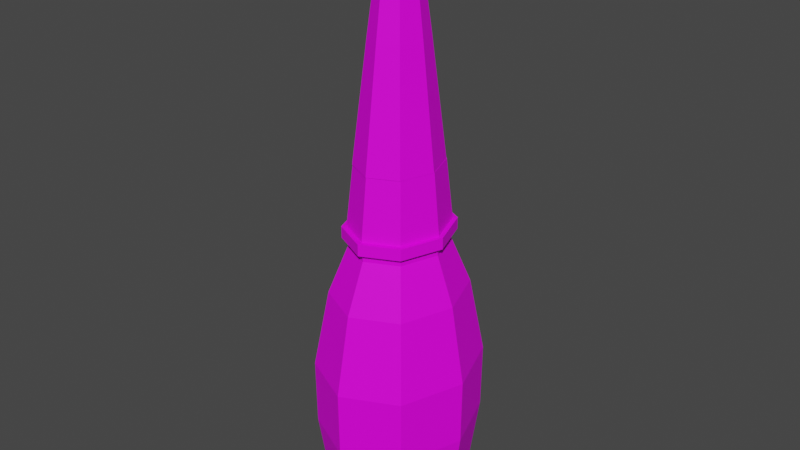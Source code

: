 # Source: Glue.blend  (saved by Blender 2.93.20; exported with 4.5.12 LTS)
import bpy
from mathutils import Matrix  # noqa: F401  (used for matrix-valued properties, if any)

bpy.ops.wm.read_factory_settings(use_empty=True)
scene = bpy.context.scene
scene.name = 'Scene'

# ---- collections
col_collection = bpy.data.collections.new('Collection'); scene.collection.children.link(col_collection)

# ---- images (referenced by path relative to the original .blend; pixels are not part of the script)
import os
ASSET_DIR = os.environ.get("B2B_ASSET_DIR", "")  # directory of the original .blend (textures are referenced by path, not embedded)
HERE = os.path.dirname(os.path.abspath(__file__))  # packed textures are extracted next to this script under _unpacked/

def load_image(name, relpath, width, height, colorspace="sRGB"):
    """Load a texture the original file referenced (path relative to the .blend, or extracted next to this script)."""
    p = next((c for c in (os.path.join(HERE, relpath), os.path.join(ASSET_DIR, relpath)) if relpath and os.path.exists(c)), "")
    if p:
        img = bpy.data.images.load(p, check_existing=True)
        img.name = name
    else:  # same state as the original file: an image datablock whose file is absent (Cycles renders it pink)
        img = bpy.data.images.new(name, width, height)
        img.source = "FILE"
        img.filepath = "//" + (relpath or name)
    img.colorspace_settings.name = colorspace
    return img
img_glue_albedo = load_image('Glue_Albedo', 'Glue_Albedo.png', 1024, 1024, 'sRGB')

# ---- materials (node trees are filled in below, after node groups)
mat_glue = bpy.data.materials.new('Glue')
mat_glue.use_transparent_shadow = False

# ---- material node trees
mat_glue.use_nodes = True; mat_glue.node_tree.nodes.clear()
_N = mat_glue.node_tree.nodes; _L = mat_glue.node_tree.links
n0 = _N.new('ShaderNodeBsdfPrincipled'); n0.name = 'Principled BSDF'; n0.location = (10, 300)
n0.distribution = 'GGX'
n0.subsurface_method = 'BURLEY'
n0.inputs[2].default_value = 0.6682
n0.inputs[3].default_value = 1.45
n0.inputs[13].default_value = 0.1864
n0.inputs[27].default_value = (0.0, 0.0, 0.0, 1.0)
n0.inputs[28].default_value = 1.0
n1 = _N.new('ShaderNodeOutputMaterial'); n1.name = 'Material Output'; n1.location = (300, 300)
n2 = _N.new('ShaderNodeTexImage'); n2.name = 'Image Texture'; n2.location = (-516, 239)
n2.image = img_glue_albedo
_L.new(n0.outputs[0], n1.inputs[0])
_L.new(n2.outputs[0], n0.inputs[0])
n1.is_active_output = True

# ---- world
world_world = bpy.data.worlds.new('World'); scene.world = world_world
world_world.use_nodes = True; world_world.node_tree.nodes.clear()
_N = world_world.node_tree.nodes; _L = world_world.node_tree.links
n0 = _N.new('ShaderNodeOutputWorld'); n0.name = 'World Output'; n0.location = (300, 300)
n1 = _N.new('ShaderNodeBackground'); n1.name = 'Background'; n1.location = (10, 300)
n1.inputs[0].default_value = (0.05088, 0.05088, 0.05088, 1.0)
_L.new(n1.outputs[0], n0.inputs[0])
n0.is_active_output = True
world_world.color = (0.05088, 0.05088, 0.05088)
world_world.use_sun_shadow = False
world_world.sun_shadow_jitter_overblur = 0.0

# ---- meshes
me_cylinder = bpy.data.meshes.new('Cylinder')
me_cylinder.from_pydata([(0.0, 0.3624, 0.03936), (0.0, 0.7426, 1.299), (0.2285, 0.2515, 0.03936), (0.4579, 0.5203, 1.299), (0.3232, -0.01641, 0.03936), (0.6476, -0.01641, 1.299), (0.2285, -0.2843, 0.03936), (0.4579, -0.5531, 1.299), (-2.825e-08, -0.3952, 0.03936), (-5.661e-08, -0.7754, 1.299), (-0.2285, -0.2843, 0.03936), (-0.4579, -0.5531, 1.299), (-0.3232, -0.01641, 0.03936), (-0.6476, -0.01641, 1.299), (-0.2285, 0.2515, 0.03936), (-0.4579, 0.5203, 1.299), (0.0, 0.6447, 0.1698), (0.3988, 0.4511, 0.1698), (0.564, -0.01641, 0.1698), (0.3988, -0.4839, 0.1698), (-4.931e-08, -0.6775, 0.1698), (-0.3988, -0.4839, 0.1698), (-0.564, -0.01641, 0.1698), (-0.3988, 0.4511, 0.1698), (6.072e-10, 0.7352, 0.7343), (0.4534, 0.515, 0.7343), (0.6412, -0.01641, 0.7343), (0.4534, -0.5479, 0.7343), (-5.545e-08, -0.768, 0.7343), (-0.4534, -0.5479, 0.7343), (-0.6412, -0.01641, 0.7343), (-0.4534, 0.515, 0.7343), (-6.779e-10, 0.6032, 1.96), (0.3738, 0.4217, 1.96), (0.5286, -0.01641, 1.96), (0.3738, -0.4546, 1.96), (-4.689e-08, -0.6361, 1.96), (-0.3738, -0.4546, 1.96), (-0.5286, -0.01641, 1.96), (-0.3738, 0.4217, 1.96), (-4.756e-09, 0.4239, 2.367), (0.2656, 0.2949, 2.367), (0.3757, -0.01641, 2.367), (0.2656, -0.3278, 2.367), (-3.76e-08, -0.4567, 2.367), (-0.2656, -0.3278, 2.367), (-0.3757, -0.01641, 2.367), (-0.2656, 0.2949, 2.367), (-4.756e-09, 0.4239, 2.438), (0.2656, 0.2949, 2.438), (0.3757, -0.01641, 2.438), (0.2656, -0.3278, 2.438), (-3.76e-08, -0.4567, 2.438), (-0.2656, -0.3278, 2.438), (-0.3757, -0.01641, 2.438), (-0.2656, 0.2949, 2.438), (-2.613e-09, 0.4775, 2.438), (0.298, 0.3329, 2.438), (0.4214, -0.01641, 2.438), (0.298, -0.3657, 2.438), (-3.945e-08, -0.5103, 2.438), (-0.298, -0.3657, 2.438), (-0.4214, -0.01641, 2.438), (-0.298, 0.3329, 2.438), (-2.613e-09, 0.4775, 2.536), (0.298, 0.3329, 2.536), (0.4214, -0.01641, 2.536), (0.298, -0.3657, 2.536), (-3.945e-08, -0.5103, 2.536), (-0.298, -0.3657, 2.536), (-0.4214, -0.01641, 2.536), (-0.298, 0.3329, 2.536), (-4.019e-09, 0.4342, 2.536), (0.2718, 0.3022, 2.536), (0.3844, -0.01641, 2.536), (0.2718, -0.335, 2.536), (-3.762e-08, -0.467, 2.536), (-0.2718, -0.335, 2.536), (-0.3844, -0.01641, 2.536), (-0.2718, 0.3022, 2.536), (-6.013e-09, 0.3727, 3.05), (0.2347, 0.2587, 3.05), (0.3319, -0.01641, 3.05), (0.2347, -0.2915, 3.05), (-3.503e-08, -0.4055, 3.05), (-0.2347, -0.2915, 3.05), (-0.3319, -0.01641, 3.05), (-0.2347, 0.2587, 3.05), (-1.123e-08, 0.2192, 3.05), (0.1421, 0.1502, 3.05), (0.201, -0.01641, 3.05), (0.1421, -0.183, 3.05), (-2.881e-08, -0.252, 3.05), (-0.1421, -0.183, 3.05), (-0.201, -0.01641, 3.05), (-0.1421, 0.1502, 3.05), (-1.27e-08, 0.02741, 4.764), (0.02643, 0.01457, 4.764), (0.03738, -0.01641, 4.764), (0.02643, -0.04739, 4.764), (-1.597e-08, -0.06022, 4.764), (-0.02643, -0.04739, 4.764), (-0.03738, -0.01641, 4.764), (-0.02643, 0.01457, 4.764), (-6.013e-09, 0.3727, 3.05), (0.2347, 0.2587, 3.05), (0.3319, -0.01641, 3.05), (0.2347, -0.2915, 3.05), (-3.503e-08, -0.4055, 3.05), (-0.2347, -0.2915, 3.05), (-0.3319, -0.01641, 3.05), (-0.2347, 0.2587, 3.05)], [], [(24, 1, 3, 25), (25, 3, 5, 26), (26, 5, 7, 27), (27, 7, 9, 28), (28, 9, 11, 29), (29, 11, 13, 30), (14, 23, 16, 0), (30, 13, 15, 31), (31, 15, 1, 24), (0, 2, 4, 6, 8, 10, 12, 14), (12, 22, 23, 14), (10, 21, 22, 12), (8, 20, 21, 10), (6, 19, 20, 8), (4, 18, 19, 6), (2, 17, 18, 4), (0, 16, 17, 2), (23, 31, 24, 16), (22, 30, 31, 23), (21, 29, 30, 22), (20, 28, 29, 21), (19, 27, 28, 20), (18, 26, 27, 19), (17, 25, 26, 18), (16, 24, 25, 17), (5, 3, 33, 34), (11, 9, 36, 37), (1, 15, 39, 32), (3, 1, 32, 33), (7, 5, 34, 35), (13, 11, 37, 38), (9, 7, 35, 36), (15, 13, 38, 39), (38, 37, 45, 46), (36, 35, 43, 44), (34, 33, 41, 42), (39, 38, 46, 47), (37, 36, 44, 45), (35, 34, 42, 43), (33, 32, 40, 41), (32, 39, 47, 40), (45, 44, 52, 53), (43, 42, 50, 51), (41, 40, 48, 49), (40, 47, 55, 48), (46, 45, 53, 54), (44, 43, 51, 52), (42, 41, 49, 50), (47, 46, 54, 55), (55, 54, 62, 63), (53, 52, 60, 61), (51, 50, 58, 59), (49, 48, 56, 57), (48, 55, 63, 56), (54, 53, 61, 62), (52, 51, 59, 60), (50, 49, 57, 58), (62, 61, 69, 70), (60, 59, 67, 68), (58, 57, 65, 66), (63, 62, 70, 71), (61, 60, 68, 69), (59, 58, 66, 67), (57, 56, 64, 65), (56, 63, 71, 64), (65, 64, 72, 73), (64, 71, 79, 72), (70, 69, 77, 78), (68, 67, 75, 76), (66, 65, 73, 74), (71, 70, 78, 79), (69, 68, 76, 77), (67, 66, 74, 75), (79, 78, 86, 87), (77, 76, 84, 85), (75, 74, 82, 83), (73, 72, 80, 81), (72, 79, 87, 80), (78, 77, 85, 86), (76, 75, 83, 84), (74, 73, 81, 82), (83, 82, 90, 91), (81, 80, 88, 89), (80, 87, 95, 88), (86, 85, 93, 94), (84, 83, 91, 92), (82, 81, 89, 90), (87, 86, 94, 95), (85, 84, 92, 93), (90, 89, 97, 98), (95, 94, 102, 103), (93, 92, 100, 101), (91, 90, 98, 99), (89, 88, 96, 97), (88, 95, 103, 96), (94, 93, 101, 102), (92, 91, 99, 100), (97, 96, 103, 102, 101, 100, 99, 98), (86, 87, 111, 110), (84, 85, 109, 108), (82, 83, 107, 106), (80, 81, 105, 104), (87, 80, 104, 111), (85, 86, 110, 109), (83, 84, 108, 107), (81, 82, 106, 105)])
_uv = me_cylinder.uv_layers.new(name='UVMap')
_uv.uv.foreach_set('vector', [0.3719, 0.341, 0.3708, 0.2333, 0.4821, 0.2327, 0.4821, 0.3405, 0.2752, 0.1205, 0.2766, 0.2283, 0.1978, 0.2221, 0.1973, 0.1143, 0.1973, 0.1143, 0.1978, 0.2221, 0.08647, 0.2221, 0.08701, 0.1143, 0.08701, 0.1143, 0.08647, 0.2221, 0.00773, 0.2283, 0.009048, 0.1205, 0.6877, 0.1149, 0.6877, 0.2226, 0.5764, 0.2221, 0.5775, 0.1143, 0.5775, 0.1143, 0.5764, 0.2221, 0.4976, 0.2279, 0.4995, 0.12, 0.4369, 0.6472, 0.4576, 0.6972, 0.3606, 0.6972, 0.3813, 0.6472, 0.814, 0.1143, 0.8145, 0.2221, 0.7032, 0.2221, 0.7037, 0.1143, 0.2939, 0.3353, 0.292, 0.2275, 0.3708, 0.2333, 0.3719, 0.341, 0.3813, 0.6472, 0.342, 0.6079, 0.342, 0.5524, 0.3813, 0.5131, 0.4369, 0.5131, 0.4762, 0.5524, 0.4762, 0.6079, 0.4369, 0.6472, 0.4762, 0.6079, 0.5262, 0.6286, 0.4576, 0.6972, 0.4369, 0.6472, 0.4762, 0.5524, 0.5262, 0.5317, 0.5262, 0.6286, 0.4762, 0.6079, 0.4369, 0.5131, 0.4576, 0.4631, 0.5262, 0.5317, 0.4762, 0.5524, 0.3813, 0.5131, 0.3606, 0.4631, 0.4576, 0.4631, 0.4369, 0.5131, 0.342, 0.5524, 0.292, 0.5317, 0.3606, 0.4631, 0.3813, 0.5131, 0.342, 0.6079, 0.292, 0.6286, 0.292, 0.5317, 0.342, 0.5524, 0.3813, 0.6472, 0.3606, 0.6972, 0.292, 0.6286, 0.342, 0.6079, 0.3105, 0.4426, 0.2939, 0.3353, 0.3719, 0.341, 0.3791, 0.4476, 0.8073, 0.00773, 0.814, 0.1143, 0.7037, 0.1143, 0.7104, 0.00773, 0.5846, 0.00773, 0.5775, 0.1143, 0.4995, 0.12, 0.516, 0.01278, 0.6816, 0.008221, 0.6877, 0.1149, 0.5775, 0.1143, 0.5846, 0.00773, 0.09365, 0.00773, 0.08701, 0.1143, 0.009048, 0.1205, 0.02507, 0.01313, 0.1906, 0.00773, 0.1973, 0.1143, 0.08701, 0.1143, 0.09365, 0.00773, 0.2592, 0.01313, 0.2752, 0.1205, 0.1973, 0.1143, 0.1906, 0.00773, 0.3791, 0.4476, 0.3719, 0.341, 0.4821, 0.3405, 0.476, 0.4471, 0.1978, 0.2221, 0.2766, 0.2283, 0.2519, 0.3555, 0.1876, 0.3504, 0.5764, 0.2221, 0.6877, 0.2226, 0.6768, 0.3509, 0.5859, 0.3504, 0.3708, 0.2333, 0.292, 0.2275, 0.3161, 0.1002, 0.3804, 0.1049, 0.4821, 0.2327, 0.3708, 0.2333, 0.3804, 0.1049, 0.4713, 0.1045, 0.08647, 0.2221, 0.1978, 0.2221, 0.1876, 0.3504, 0.09669, 0.3504, 0.4976, 0.2279, 0.5764, 0.2221, 0.5859, 0.3504, 0.5216, 0.3552, 0.00773, 0.2283, 0.08647, 0.2221, 0.09669, 0.3504, 0.03241, 0.3555, 0.7032, 0.2221, 0.8145, 0.2221, 0.8043, 0.3504, 0.7134, 0.3504, 0.5216, 0.3552, 0.5859, 0.3504, 0.5987, 0.4307, 0.553, 0.434, 0.03241, 0.3555, 0.09669, 0.3504, 0.1098, 0.4306, 0.06417, 0.4342, 0.1876, 0.3504, 0.2519, 0.3555, 0.2201, 0.4342, 0.1744, 0.4306, 0.7134, 0.3504, 0.8043, 0.3504, 0.7912, 0.4306, 0.7266, 0.4306, 0.5859, 0.3504, 0.6768, 0.3509, 0.6633, 0.431, 0.5987, 0.4307, 0.09669, 0.3504, 0.1876, 0.3504, 0.1744, 0.4306, 0.1098, 0.4306, 0.4713, 0.1045, 0.3804, 0.1049, 0.3931, 0.02468, 0.4577, 0.02435, 0.3804, 0.1049, 0.3161, 0.1002, 0.3474, 0.02132, 0.3931, 0.02468, 0.5987, 0.4307, 0.6633, 0.431, 0.6632, 0.4446, 0.5986, 0.4443, 0.1098, 0.4306, 0.1744, 0.4306, 0.1744, 0.4442, 0.1098, 0.4442, 0.4577, 0.02435, 0.3931, 0.02468, 0.393, 0.01109, 0.4576, 0.01077, 0.3931, 0.02468, 0.3474, 0.02132, 0.3473, 0.00773, 0.393, 0.01109, 0.553, 0.434, 0.5987, 0.4307, 0.5986, 0.4443, 0.5529, 0.4476, 0.06417, 0.4342, 0.1098, 0.4306, 0.1098, 0.4442, 0.06417, 0.4478, 0.1744, 0.4306, 0.2201, 0.4342, 0.2201, 0.4478, 0.1744, 0.4442, 0.7266, 0.4306, 0.7912, 0.4306, 0.7912, 0.4442, 0.7266, 0.4442, 0.8708, 0.4691, 0.8251, 0.5148, 0.8157, 0.5109, 0.8669, 0.4596, 0.8251, 0.5794, 0.8708, 0.6251, 0.8669, 0.6346, 0.8157, 0.5833, 0.9354, 0.6251, 0.9811, 0.5794, 0.9906, 0.5833, 0.9394, 0.6346, 0.9811, 0.5148, 0.9354, 0.4691, 0.9394, 0.4596, 0.9906, 0.5109, 0.9354, 0.4691, 0.8708, 0.4691, 0.8669, 0.4596, 0.9394, 0.4596, 0.8251, 0.5148, 0.8251, 0.5794, 0.8157, 0.5833, 0.8157, 0.5109, 0.8708, 0.6251, 0.9354, 0.6251, 0.9394, 0.6346, 0.8669, 0.6346, 0.9811, 0.5794, 0.9811, 0.5148, 0.9906, 0.5109, 0.9906, 0.5833, 0.929, 0.9488, 0.9266, 0.8975, 0.9454, 0.8981, 0.9478, 0.9495, 0.4865, 0.8876, 0.4824, 0.8364, 0.5012, 0.8364, 0.5053, 0.8876, 0.4824, 0.7639, 0.4865, 0.7127, 0.5053, 0.7127, 0.5012, 0.7639, 0.6581, 0.9262, 0.6581, 0.8537, 0.6769, 0.8537, 0.6769, 0.9262, 0.9266, 0.8975, 0.929, 0.8251, 0.9478, 0.8257, 0.9454, 0.8981, 0.4824, 0.8364, 0.4824, 0.7639, 0.5012, 0.7639, 0.5012, 0.8364, 0.8924, 0.9495, 0.89, 0.877, 0.9088, 0.8764, 0.9112, 0.9488, 0.89, 0.877, 0.8924, 0.8257, 0.9112, 0.8251, 0.9088, 0.8764, 0.3433, 0.8876, 0.292, 0.8364, 0.2997, 0.8332, 0.3464, 0.8799, 0.292, 0.8364, 0.292, 0.7639, 0.2997, 0.7671, 0.2997, 0.8332, 0.3433, 0.7127, 0.4157, 0.7127, 0.4125, 0.7204, 0.3464, 0.7204, 0.467, 0.7639, 0.467, 0.8364, 0.4593, 0.8332, 0.4593, 0.7671, 0.4157, 0.8876, 0.3433, 0.8876, 0.3464, 0.8799, 0.4125, 0.8799, 0.292, 0.7639, 0.3433, 0.7127, 0.3464, 0.7204, 0.2997, 0.7671, 0.4157, 0.7127, 0.467, 0.7639, 0.4593, 0.7671, 0.4125, 0.7204, 0.467, 0.8364, 0.4157, 0.8876, 0.4125, 0.8799, 0.4593, 0.8332, 0.5438, 0.9666, 0.5416, 0.9005, 0.6408, 0.9018, 0.6427, 0.9589, 0.00773, 0.8539, 0.07383, 0.8539, 0.06932, 0.953, 0.01224, 0.953, 0.89, 0.7629, 0.89, 0.6968, 0.9891, 0.7013, 0.9891, 0.7584, 0.7013, 0.9633, 0.6991, 0.8972, 0.7983, 0.8985, 0.8002, 0.9555, 0.6991, 0.8972, 0.7013, 0.8504, 0.8002, 0.858, 0.7983, 0.8985, 0.5416, 0.9005, 0.5438, 0.8537, 0.6427, 0.8614, 0.6408, 0.9018, 0.8937, 0.8096, 0.89, 0.7629, 0.9891, 0.7584, 0.9923, 0.7987, 0.89, 0.6968, 0.8937, 0.65, 0.9923, 0.6609, 0.9891, 0.7013, 0.2176, 0.8106, 0.258, 0.851, 0.2308, 0.8622, 0.2064, 0.8378, 0.258, 0.908, 0.2176, 0.9484, 0.2064, 0.9212, 0.2308, 0.8968, 0.2176, 0.9484, 0.1606, 0.9484, 0.1718, 0.9212, 0.2064, 0.9212, 0.1202, 0.908, 0.1202, 0.851, 0.1474, 0.8622, 0.1474, 0.8968, 0.1606, 0.8106, 0.2176, 0.8106, 0.2064, 0.8378, 0.1718, 0.8378, 0.258, 0.851, 0.258, 0.908, 0.2308, 0.8968, 0.2308, 0.8622, 0.1606, 0.9484, 0.1202, 0.908, 0.1474, 0.8968, 0.1718, 0.9212, 0.1202, 0.851, 0.1606, 0.8106, 0.1718, 0.8378, 0.1474, 0.8622, 0.1443, 0.791, 0.1202, 0.7866, 0.1878, 0.4632, 0.1922, 0.4641, 0.9093, 0.01188, 0.9437, 0.008329, 0.9637, 0.3382, 0.9573, 0.3388, 0.2187, 0.4632, 0.2532, 0.4632, 0.2392, 0.7934, 0.2327, 0.7934, 0.1787, 0.7945, 0.1443, 0.791, 0.1922, 0.4641, 0.1986, 0.4647, 0.8157, 0.6542, 0.85, 0.6506, 0.87, 0.9805, 0.8636, 0.9811, 0.85, 0.6506, 0.8745, 0.65, 0.8745, 0.9804, 0.87, 0.9805, 0.9437, 0.008329, 0.9682, 0.00773, 0.9682, 0.338, 0.9637, 0.3382, 0.2032, 0.7951, 0.1787, 0.7945, 0.1986, 0.4647, 0.2032, 0.4648, 0.89, 0.403, 0.8946, 0.3985, 0.901, 0.3985, 0.9056, 0.403, 0.9056, 0.4095, 0.901, 0.414, 0.8946, 0.414, 0.89, 0.4095, 0.2687, 0.4632, 0.2687, 0.4632, 0.2687, 0.4632, 0.2687, 0.4632, 0.2687, 0.4632, 0.2687, 0.4632, 0.2687, 0.4632, 0.2687, 0.4632, 0.2687, 0.4632, 0.2687, 0.4632, 0.2687, 0.4632, 0.2687, 0.4632, 0.2687, 0.4632, 0.2687, 0.4632, 0.2687, 0.4632, 0.2687, 0.4632, 0.2687, 0.4632, 0.2687, 0.4632, 0.2687, 0.4632, 0.2687, 0.4632, 0.2687, 0.4632, 0.2687, 0.4632, 0.2687, 0.4632, 0.2687, 0.4632, 0.2687, 0.4632, 0.2687, 0.4632, 0.2687, 0.4632, 0.2687, 0.4632, 0.2687, 0.4632, 0.2687, 0.4632, 0.2687, 0.4632, 0.2687, 0.4632])
me_cylinder.materials.append(mat_glue)
me_cylinder.use_remesh_fix_poles = True
me_cylinder.use_remesh_preserve_attributes = False
me_cylinder.update()
me_cylinder_001 = bpy.data.meshes.new('Cylinder.001')
me_cylinder_001.from_pydata([(3.945e-09, 0.3891, -0.7915), (0.2347, 0.2751, -0.7915), (0.3319, -2.622e-08, -0.7915), (0.2347, -0.2751, -0.7915), (-2.507e-08, -0.3891, -0.7915), (-0.2347, -0.2751, -0.7915), (-0.3319, -3.87e-09, -0.7915), (-0.2347, 0.2751, -0.7915), (-1.627e-09, 0.2564, 0.1959), (0.1547, 0.1813, 0.1959), (0.2187, -2.063e-08, 0.1959), (0.1547, -0.1813, 0.1959), (-2.075e-08, -0.2564, 0.1959), (-0.1547, -0.1813, 0.1959), (-0.2187, -5.733e-09, 0.1959), (-0.1547, 0.1813, 0.1959), (-3.825e-09, 0.1476, 0.9328), (0.08902, 0.1043, 0.9328), (0.1259, -1.691e-08, 0.9328), (0.08902, -0.1043, 0.9328), (-1.483e-08, -0.1476, 0.9328), (-0.08902, -0.1043, 0.9328), (-0.1259, -9.458e-09, 0.9328), (-0.08902, 0.1043, 0.9328), (-3.788e-09, 0.1259, 1.047), (0.07596, 0.08903, 1.047), (0.1074, -1.505e-08, 1.047), (0.07596, -0.08903, 1.047), (-1.318e-08, -0.1259, 1.047), (-0.07596, -0.08903, 1.047), (-0.1074, -9.458e-09, 1.047), (-0.07596, 0.08903, 1.047), (-4.756e-09, 0.04094, 1.134), (0.0247, 0.02895, 1.134), (0.03493, -7.595e-09, 1.134), (0.0247, -0.02895, 1.134), (-7.81e-09, -0.04094, 1.134), (-0.0247, -0.02895, 1.134), (-0.03493, -5.733e-09, 1.134), (-0.0247, 0.02895, 1.134)], [], [(7, 15, 8, 0), (5, 13, 14, 6), (3, 11, 12, 4), (1, 9, 10, 2), (6, 14, 15, 7), (4, 12, 13, 5), (2, 10, 11, 3), (0, 8, 9, 1), (9, 17, 18, 10), (14, 22, 23, 15), (12, 20, 21, 13), (10, 18, 19, 11), (8, 16, 17, 9), (15, 23, 16, 8), (13, 21, 22, 14), (11, 19, 20, 12), (23, 31, 24, 16), (21, 29, 30, 22), (19, 27, 28, 20), (17, 25, 26, 18), (22, 30, 31, 23), (20, 28, 29, 21), (18, 26, 27, 19), (16, 24, 25, 17), (26, 34, 35, 27), (24, 32, 33, 25), (31, 39, 32, 24), (29, 37, 38, 30), (27, 35, 36, 28), (25, 33, 34, 26), (30, 38, 39, 31), (28, 36, 37, 29), (33, 32, 39, 38, 37, 36, 35, 34)])
_uv = me_cylinder_001.uv_layers.new(name='UVMap')
_uv.uv.foreach_set('vector', [0.8002, 0.8349, 0.8002, 0.6439, 0.7626, 0.642, 0.7432, 0.832, 0.6376, 0.8382, 0.6515, 0.6478, 0.6142, 0.6432, 0.581, 0.8312, 0.836, 0.01092, 0.8563, 0.2008, 0.8939, 0.1987, 0.8929, 0.00773, 0.1047, 0.8385, 0.1047, 0.6475, 0.06718, 0.6456, 0.04774, 0.8356, 0.581, 0.8312, 0.6142, 0.6432, 0.5883, 0.6361, 0.5416, 0.8205, 0.6784, 0.8375, 0.6784, 0.6473, 0.6515, 0.6478, 0.6376, 0.8382, 0.04774, 0.8356, 0.06718, 0.6456, 0.04081, 0.6405, 0.00773, 0.8277, 0.7432, 0.832, 0.7626, 0.642, 0.7363, 0.6369, 0.7032, 0.8241, 0.1047, 0.6475, 0.104, 0.5048, 0.08242, 0.5037, 0.06718, 0.6456, 0.6142, 0.6432, 0.6397, 0.5027, 0.6248, 0.4986, 0.5883, 0.6361, 0.6784, 0.6473, 0.6767, 0.5051, 0.6612, 0.5054, 0.6515, 0.6478, 0.83, 0.2061, 0.8571, 0.3457, 0.8723, 0.3426, 0.8563, 0.2008, 0.7626, 0.642, 0.7779, 0.5001, 0.7627, 0.4971, 0.7363, 0.6369, 0.8002, 0.6439, 0.7995, 0.5012, 0.7779, 0.5001, 0.7626, 0.642, 0.6515, 0.6478, 0.6612, 0.5054, 0.6397, 0.5027, 0.6142, 0.6432, 0.8563, 0.2008, 0.8723, 0.3426, 0.8939, 0.3414, 0.8939, 0.1987, 0.7995, 0.5012, 0.799, 0.4789, 0.7806, 0.4779, 0.7779, 0.5001, 0.6612, 0.5054, 0.6624, 0.4831, 0.644, 0.4808, 0.6397, 0.5027, 0.8723, 0.3426, 0.8751, 0.3648, 0.8935, 0.3637, 0.8939, 0.3414, 0.104, 0.5048, 0.1036, 0.4825, 0.08514, 0.4815, 0.08242, 0.5037, 0.6397, 0.5027, 0.644, 0.4808, 0.6313, 0.4773, 0.6248, 0.4986, 0.6767, 0.5051, 0.6756, 0.4828, 0.6624, 0.4831, 0.6612, 0.5054, 0.8571, 0.3457, 0.8622, 0.3674, 0.8751, 0.3648, 0.8723, 0.3426, 0.7779, 0.5001, 0.7806, 0.4779, 0.7676, 0.4754, 0.7627, 0.4971, 0.8615, 0.3985, 0.8553, 0.4135, 0.8595, 0.4178, 0.8746, 0.4116, 0.83, 0.4116, 0.845, 0.4178, 0.8493, 0.4135, 0.8431, 0.3985, 0.799, 0.4789, 0.7938, 0.4599, 0.7878, 0.4596, 0.7806, 0.4779, 0.6624, 0.4831, 0.6585, 0.4638, 0.6525, 0.4631, 0.644, 0.4808, 0.8751, 0.3648, 0.8824, 0.383, 0.8884, 0.3827, 0.8935, 0.3637, 0.1036, 0.4825, 0.09831, 0.4635, 0.09231, 0.4632, 0.08514, 0.4815, 0.8431, 0.4431, 0.8493, 0.428, 0.845, 0.4238, 0.83, 0.43, 0.8746, 0.43, 0.8595, 0.4238, 0.8553, 0.428, 0.8615, 0.4431, 0.8493, 0.4135, 0.845, 0.4178, 0.845, 0.4238, 0.8493, 0.428, 0.8553, 0.428, 0.8595, 0.4238, 0.8595, 0.4178, 0.8553, 0.4135])
me_cylinder_001.materials.append(mat_glue)
me_cylinder_001.use_remesh_fix_poles = True
me_cylinder_001.use_remesh_preserve_attributes = False
me_cylinder_001.update()

# ---- objects
ob_empty = bpy.data.objects.new('Empty', None)
ob_yap__t_r_c = bpy.data.objects.new('Yapıştırıcı', me_cylinder)
ob_kapak = bpy.data.objects.new('Kapak', me_cylinder_001)

# ---- transforms, parenting, visibility, modifiers, constraints
ob_empty.location = (-2.459, 0.0, 2.497)
ob_empty.rotation_euler = (1.571, -0.0, 1.571)
ob_empty.empty_display_type = 'IMAGE'
ob_empty.empty_display_size = 5.0
ob_yap__t_r_c.location = (0.0, 0.0, 0.0)
ob_kapak.location = (-9.958e-09, -0.02193, 3.842)

# ---- collection membership
col_collection.objects.link(ob_empty)
col_collection.objects.link(ob_yap__t_r_c)
col_collection.objects.link(ob_kapak)

# ---- scene / render settings (as saved in the file)
scene.frame_start = 1; scene.frame_end = 250; scene.frame_set(0)
scene.render.engine = 'BLENDER_EEVEE_NEXT'
scene.cycles.use_denoising = False
scene.cycles.samples = 128
scene.cycles.sampling_pattern = 'TABULATED_SOBOL'
scene.cycles.use_adaptive_sampling = False
scene.cycles.use_light_tree = False
scene.view_settings.view_transform = 'Filmic'
bpy.context.view_layer.update()

# ---- added for rendering (the .blend has no active camera and no usable light): camera, sun
cam_auto = bpy.data.cameras.new('AutoCamera')
cam_auto.lens = 50.0
cam_auto.sensor_width = 36.0
cam_auto.clip_end = 1000.0
ob_auto_camera = bpy.data.objects.new('AutoCamera', cam_auto)
scene.collection.objects.link(ob_auto_camera)
ob_auto_camera.location = (4.92644, -5.92814, 6.44879)
ob_auto_camera.rotation_euler = (1.09748, -7.21219e-08, 0.694738)
scene.camera = ob_auto_camera
light_auto_sun = bpy.data.lights.new('AutoSun', 'SUN')
light_auto_sun.energy = 3.0
light_auto_sun.angle = 0.0523599
ob_auto_sun = bpy.data.objects.new('AutoSun', light_auto_sun)
scene.collection.objects.link(ob_auto_sun)
ob_auto_sun.rotation_euler = (0.872665, 0.174533, 0.523599)
bpy.context.view_layer.update()
